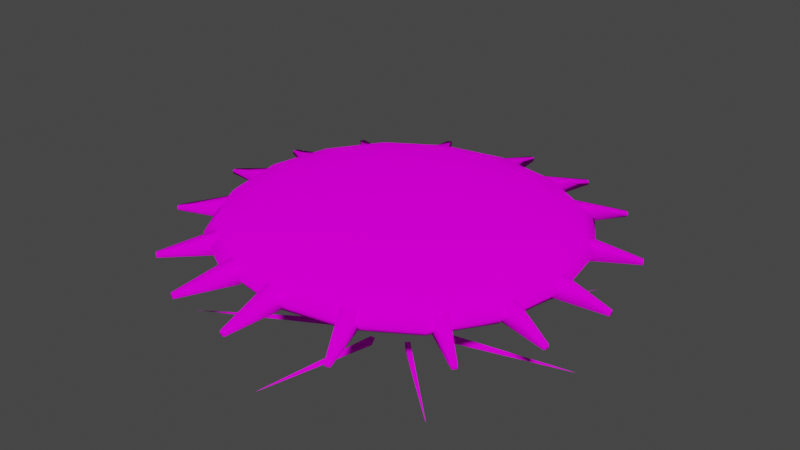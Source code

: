 # Source: ufo.blend  (saved by Blender 3.5.10; exported with 4.5.12 LTS)
import bpy
from mathutils import Matrix  # noqa: F401  (used for matrix-valued properties, if any)

bpy.ops.wm.read_factory_settings(use_empty=True)
scene = bpy.context.scene
scene.name = 'Scene'

# ---- collections
col_collection = bpy.data.collections.new('Collection'); scene.collection.children.link(col_collection)

# ---- images (referenced by path relative to the original .blend; pixels are not part of the script)
import os
ASSET_DIR = os.environ.get("B2B_ASSET_DIR", "")  # directory of the original .blend (textures are referenced by path, not embedded)
HERE = os.path.dirname(os.path.abspath(__file__))  # packed textures are extracted next to this script under _unpacked/

def load_image(name, relpath, width, height, colorspace="sRGB"):
    """Load a texture the original file referenced (path relative to the .blend, or extracted next to this script)."""
    p = next((c for c in (os.path.join(HERE, relpath), os.path.join(ASSET_DIR, relpath)) if relpath and os.path.exists(c)), "")
    if p:
        img = bpy.data.images.load(p, check_existing=True)
        img.name = name
    else:  # same state as the original file: an image datablock whose file is absent (Cycles renders it pink)
        img = bpy.data.images.new(name, width, height)
        img.source = "FILE"
        img.filepath = "//" + (relpath or name)
    img.colorspace_settings.name = colorspace
    return img
img_generic_tiff = load_image('generic.tiff', 'generic.tiff', 1024, 1024, 'sRGB')

# ---- materials (node trees are filled in below, after node groups)
mat_material__1 = bpy.data.materials.new('material #1')
mat_material__1.use_transparent_shadow = False
mat_material__1.diffuse_color = (0.1535, 0.7894, 0.4955, 1.0)

# ---- material node trees
mat_material__1.use_nodes = True; mat_material__1.node_tree.nodes.clear()
_N = mat_material__1.node_tree.nodes; _L = mat_material__1.node_tree.links
n0 = _N.new('ShaderNodeOutputMaterial'); n0.name = 'Material Output'; n0.location = (300, 300)
n1 = _N.new('ShaderNodeBsdfDiffuse'); n1.name = 'Diffuse BSDF'; n1.location = (10, 300)
n1.inputs[1].default_value = 0.5
n2 = _N.new('ShaderNodeTexImage'); n2.name = 'Image Texture'; n2.location = (-280, 280)
n2.image = img_generic_tiff
_L.new(n1.outputs[0], n0.inputs[0])
_L.new(n2.outputs[0], n1.inputs[0])
n0.is_active_output = True

# ---- world
world_world = bpy.data.worlds.new('World'); scene.world = world_world
world_world.use_nodes = True; world_world.node_tree.nodes.clear()
_N = world_world.node_tree.nodes; _L = world_world.node_tree.links
n0 = _N.new('ShaderNodeOutputWorld'); n0.name = 'World Output'; n0.location = (300, 300)
n1 = _N.new('ShaderNodeBackground'); n1.name = 'Background'; n1.location = (10, 300)
n1.inputs[0].default_value = (0.05088, 0.05088, 0.05088, 1.0)
_L.new(n1.outputs[0], n0.inputs[0])
n0.is_active_output = True
world_world.color = (0.05088, 0.05088, 0.05088)
world_world.use_sun_shadow = False
world_world.sun_shadow_jitter_overblur = 0.0

# ---- meshes
me_ufo_ufo_high_001 = bpy.data.meshes.new('ufo ufo high.001')
me_ufo_ufo_high_001.from_pydata([(-929.4, -895.2, 731.8), (-1093.0, -1053.0, 808.7), (-1394.0, -573.5, 799.7), (-1093.0, -530.7, 698.5), (-1174.0, 0.6343, 682.1), (-1495.0, 0.6343, 790.6), (-1603.0, 0.6343, 920.8), (-1495.0, -616.2, 920.8), (-1174.0, -1131.0, 920.8), (-929.4, 896.4, 731.8), (-1093.0, 532.0, 698.5), (-1394.0, 574.8, 799.7), (-1093.0, 1054.0, 808.7), (-1174.0, 1132.0, 920.8), (-1495.0, 617.5, 920.8), (-929.4, 896.4, 1110.0), (-1093.0, 1054.0, 1033.0), (-1394.0, 574.8, 1042.0), (-1093.0, 532.0, 1143.0), (-1174.0, 0.6343, 1160.0), (-1495.0, 0.6343, 1051.0), (-929.4, -895.2, 1110.0), (-1093.0, -530.7, 1143.0), (-1394.0, -573.5, 1042.0), (-1093.0, -1053.0, 1033.0), (927.9, -895.2, 731.8), (1091.0, -1053.0, 808.7), (594.4, -1343.0, 799.7), (550.1, -1053.0, 698.5), (-0.7566, -1131.0, 682.1), (-0.7566, -1441.0, 790.6), (-0.7566, -1545.0, 920.8), (638.8, -1441.0, 920.8), (1172.0, -1131.0, 920.8), (-551.6, -1053.0, 698.5), (-595.9, -1343.0, 799.7), (-640.3, -1441.0, 920.8), (-595.9, -1343.0, 1042.0), (-551.6, -1053.0, 1143.0), (-0.7566, -1131.0, 1160.0), (-0.7566, -1441.0, 1051.0), (927.9, -895.2, 1110.0), (550.1, -1053.0, 1143.0), (594.4, -1343.0, 1042.0), (1091.0, -1053.0, 1033.0), (1091.0, -530.7, 1143.0), (594.4, -573.5, 1204.0), (-0.7566, -616.2, 1225.0), (-0.7566, 0.6343, 1247.0), (638.8, 0.6343, 1225.0), (1172.0, 0.6343, 1160.0), (-595.9, -573.5, 1204.0), (-640.3, 0.6343, 1225.0), (-595.9, 574.8, 1204.0), (-551.6, 1054.0, 1143.0), (-0.7566, 1132.0, 1160.0), (-0.7566, 617.5, 1225.0), (927.9, 896.4, 1110.0), (550.1, 1054.0, 1143.0), (594.4, 574.8, 1204.0), (1091.0, 532.0, 1143.0), (1091.0, 1054.0, 1033.0), (594.4, 1344.0, 1042.0), (-0.7566, 1442.0, 1051.0), (-0.7566, 1546.0, 920.8), (638.8, 1442.0, 920.8), (1172.0, 1132.0, 920.8), (-595.9, 1344.0, 1042.0), (-640.3, 1442.0, 920.8), (-595.9, 1344.0, 799.7), (-551.6, 1054.0, 698.5), (-0.7566, 1132.0, 682.1), (-0.7566, 1442.0, 790.6), (927.9, 896.4, 731.8), (550.1, 1054.0, 698.5), (594.4, 1344.0, 799.7), (1091.0, 1054.0, 808.7), (1091.0, 532.0, 698.5), (594.4, 574.8, 637.3), (-0.7566, 617.5, 616.7), (-0.7566, 0.6343, 594.7), (638.8, 0.6343, 616.7), (1172.0, 0.6343, 682.1), (-595.9, 574.8, 637.3), (-640.3, 0.6343, 616.7), (-595.9, -573.5, 637.3), (-0.7566, -616.2, 616.7), (594.4, -573.5, 637.3), (1091.0, -530.7, 698.5), (1392.0, -573.5, 799.7), (1494.0, -616.2, 920.8), (1601.0, 0.6343, 920.8), (1494.0, 0.6343, 790.6), (1392.0, -573.5, 1042.0), (1494.0, 0.6343, 1051.0), (1392.0, 574.8, 1042.0), (1494.0, 617.5, 920.8), (1392.0, 574.8, 799.7), (641.9, 1871.0, 834.3), (641.9, 1871.0, 870.8), (680.4, 1857.0, 870.8), (680.5, 1857.0, 834.3), (547.3, 1345.0, 834.3), (415.3, 1393.0, 834.3), (547.3, 1345.0, 1010.0), (415.3, 1393.0, 1010.0), (34.13, -2007.0, 834.3), (34.13, -2007.0, 870.8), (-6.982, -2007.0, 870.8), (-6.982, -2007.0, 834.3), (-56.81, -1481.0, 834.3), (83.65, -1481.0, 834.3), (-56.81, -1481.0, 1010.0), (83.65, -1481.0, 1010.0), (-1997.0, -52.52, 834.3), (-1997.0, -52.52, 870.8), (-1996.0, -11.41, 870.8), (-1997.0, -11.41, 834.3), (-1470.0, 38.42, 834.3), (-1470.0, -102.0, 834.3), (-1470.0, 38.42, 1010.0), (-1470.0, -102.0, 1010.0), (-41.96, 1978.0, 834.3), (-41.96, 1978.0, 870.8), (-0.8548, 1978.0, 870.8), (-0.8548, 1978.0, 834.3), (48.98, 1452.0, 834.3), (-91.49, 1452.0, 834.3), (48.98, 1452.0, 1010.0), (-91.49, 1452.0, 1010.0), (1248.0, 1537.0, 834.3), (1248.0, 1536.0, 870.8), (1279.0, 1510.0, 870.8), (1279.0, 1510.0, 834.3), (979.1, 1075.0, 834.3), (871.5, 1165.0, 834.3), (979.1, 1075.0, 1010.0), (871.5, 1165.0, 1010.0), (1547.0, -1266.0, 834.3), (1547.0, -1266.0, 870.8), (1520.0, -1298.0, 870.8), (1521.0, -1298.0, 834.3), (1085.0, -997.5, 834.3), (1176.0, -889.9, 834.3), (1085.0, -997.5, 1010.0), (1176.0, -889.9, 1010.0), (-1256.0, -1566.0, 834.3), (-1256.0, -1565.0, 870.8), (-1287.0, -1539.0, 870.8), (-1287.0, -1539.0, 834.3), (-987.0, -1104.0, 834.3), (-879.4, -1194.0, 834.3), (-987.0, -1104.0, 1010.0), (-879.4, -1194.0, 1010.0), (-1555.0, 1237.0, 834.3), (-1555.0, 1237.0, 870.8), (-1528.0, 1269.0, 870.8), (-1528.0, 1269.0, 834.3), (-1093.0, 968.6, 834.3), (-1183.0, 861.0, 834.3), (-1093.0, 968.6, 1010.0), (-1183.0, 861.0, 1010.0), (1989.0, 23.57, 834.3), (1989.0, 23.57, 870.8), (1989.0, -17.54, 870.8), (1989.0, -17.54, 834.3), (1462.0, -67.37, 834.3), (1462.0, 73.09, 834.3), (1462.0, -67.37, 1010.0), (1462.0, 73.09, 1010.0), (1882.0, -660.3, 834.3), (1882.0, -660.3, 870.8), (1867.0, -698.8, 870.8), (1868.0, -698.9, 834.3), (1356.0, -565.7, 834.3), (1404.0, -433.7, 834.3), (1356.0, -565.7, 1010.0), (1404.0, -433.7, 1010.0), (-649.8, -1900.0, 834.3), (-649.7, -1900.0, 870.8), (-688.3, -1886.0, 870.8), (-688.3, -1886.0, 834.3), (-555.1, -1374.0, 834.3), (-423.1, -1422.0, 834.3), (-555.1, -1374.0, 1010.0), (-423.1, -1422.0, 1010.0), (-1890.0, 631.4, 834.3), (-1889.0, 631.3, 870.8), (-1875.0, 669.9, 870.8), (-1875.0, 669.9, 834.3), (-1364.0, 536.7, 834.3), (-1412.0, 404.8, 834.3), (-1364.0, 536.7, 1010.0), (-1412.0, 404.8, 1010.0), (1786.0, 862.2, 834.3), (1786.0, 862.1, 870.8), (1803.0, 824.8, 870.8), (1803.0, 824.9, 834.3), (1347.0, 557.3, 834.3), (1288.0, 684.6, 834.3), (1347.0, 557.3, 1010.0), (1288.0, 684.6, 1010.0), (872.8, -1805.0, 834.3), (872.7, -1804.0, 870.8), (835.4, -1822.0, 870.8), (835.4, -1822.0, 834.3), (567.8, -1366.0, 834.3), (695.1, -1306.0, 834.3), (567.8, -1366.0, 1010.0), (695.1, -1306.0, 1010.0), (-1794.0, -891.2, 834.3), (-1794.0, -891.1, 870.8), (-1811.0, -853.8, 870.8), (-1811.0, -853.8, 834.3), (-1355.0, -586.2, 834.3), (-1296.0, -713.5, 834.3), (-1355.0, -586.2, 1010.0), (-1296.0, -713.5, 1010.0), (-880.6, 1776.0, 834.3), (-880.5, 1775.0, 870.8), (-843.2, 1793.0, 870.8), (-843.3, 1793.0, 834.3), (-575.7, 1337.0, 834.3), (-703.0, 1277.0, 834.3), (-575.7, 1337.0, 1010.0), (-703.0, 1277.0, 1010.0)], [], [(0, 1, 2), (0, 2, 3), (4, 3, 2), (4, 2, 5), (6, 5, 2), (6, 2, 7), (8, 7, 2), (8, 2, 1), (9, 10, 11), (9, 11, 12), (13, 12, 11), (13, 11, 14), (6, 14, 11), (6, 11, 5), (4, 5, 11), (4, 11, 10), (15, 16, 17), (15, 17, 18), (19, 18, 17), (19, 17, 20), (6, 20, 17), (6, 17, 14), (13, 14, 17), (13, 17, 16), (21, 22, 23), (21, 23, 24), (8, 24, 23), (8, 23, 7), (6, 7, 23), (6, 23, 20), (19, 20, 23), (19, 23, 22), (25, 26, 27), (25, 27, 28), (29, 28, 27), (29, 27, 30), (31, 30, 27), (31, 27, 32), (33, 32, 27), (33, 27, 26), (0, 34, 35), (0, 35, 1), (8, 1, 35), (8, 35, 36), (31, 36, 35), (31, 35, 30), (29, 30, 35), (29, 35, 34), (21, 24, 37), (21, 37, 38), (39, 38, 37), (39, 37, 40), (31, 40, 37), (31, 37, 36), (8, 36, 37), (8, 37, 24), (41, 42, 43), (41, 43, 44), (33, 44, 43), (33, 43, 32), (31, 32, 43), (31, 43, 40), (39, 40, 43), (39, 43, 42), (41, 45, 46), (41, 46, 42), (39, 42, 46), (39, 46, 47), (48, 47, 46), (48, 46, 49), (50, 49, 46), (50, 46, 45), (21, 38, 51), (21, 51, 22), (19, 22, 51), (19, 51, 52), (48, 52, 51), (48, 51, 47), (39, 47, 51), (39, 51, 38), (15, 18, 53), (15, 53, 54), (55, 54, 53), (55, 53, 56), (48, 56, 53), (48, 53, 52), (19, 52, 53), (19, 53, 18), (57, 58, 59), (57, 59, 60), (50, 60, 59), (50, 59, 49), (48, 49, 59), (48, 59, 56), (55, 56, 59), (55, 59, 58), (57, 61, 62), (57, 62, 58), (55, 58, 62), (55, 62, 63), (64, 63, 62), (64, 62, 65), (66, 65, 62), (66, 62, 61), (15, 54, 67), (15, 67, 16), (13, 16, 67), (13, 67, 68), (64, 68, 67), (64, 67, 63), (55, 63, 67), (55, 67, 54), (9, 12, 69), (9, 69, 70), (71, 70, 69), (71, 69, 72), (64, 72, 69), (64, 69, 68), (13, 68, 69), (13, 69, 12), (73, 74, 75), (73, 75, 76), (66, 76, 75), (66, 75, 65), (64, 65, 75), (64, 75, 72), (71, 72, 75), (71, 75, 74), (73, 77, 78), (73, 78, 74), (71, 74, 78), (71, 78, 79), (80, 79, 78), (80, 78, 81), (82, 81, 78), (82, 78, 77), (9, 70, 83), (9, 83, 10), (4, 10, 83), (4, 83, 84), (80, 84, 83), (80, 83, 79), (71, 79, 83), (71, 83, 70), (0, 3, 85), (0, 85, 34), (29, 34, 85), (29, 85, 86), (80, 86, 85), (80, 85, 84), (4, 84, 85), (4, 85, 3), (25, 28, 87), (25, 87, 88), (82, 88, 87), (82, 87, 81), (80, 81, 87), (80, 87, 86), (29, 86, 87), (29, 87, 28), (25, 88, 89), (25, 89, 26), (33, 26, 89), (33, 89, 90), (91, 90, 89), (91, 89, 92), (82, 92, 89), (82, 89, 88), (41, 44, 93), (41, 93, 45), (50, 45, 93), (50, 93, 94), (91, 94, 93), (91, 93, 90), (33, 90, 93), (33, 93, 44), (57, 60, 95), (57, 95, 61), (66, 61, 95), (66, 95, 96), (91, 96, 95), (91, 95, 94), (50, 94, 95), (50, 95, 60), (73, 76, 97), (73, 97, 77), (82, 77, 97), (82, 97, 92), (91, 92, 97), (91, 97, 96), (66, 96, 97), (66, 97, 76), (98, 99, 100), (100, 101, 98), (98, 101, 102), (102, 103, 98), (101, 100, 104), (104, 102, 101), (100, 99, 105), (105, 104, 100), (99, 98, 103), (103, 105, 99), (106, 107, 108), (108, 109, 106), (106, 109, 110), (110, 111, 106), (109, 108, 112), (112, 110, 109), (108, 107, 113), (113, 112, 108), (107, 106, 111), (111, 113, 107), (114, 115, 116), (116, 117, 114), (114, 117, 118), (118, 119, 114), (117, 116, 120), (120, 118, 117), (116, 115, 121), (121, 120, 116), (115, 114, 119), (119, 121, 115), (122, 123, 124), (124, 125, 122), (122, 125, 126), (126, 127, 122), (125, 124, 128), (128, 126, 125), (124, 123, 129), (129, 128, 124), (123, 122, 127), (127, 129, 123), (130, 131, 132), (132, 133, 130), (130, 133, 134), (134, 135, 130), (133, 132, 136), (136, 134, 133), (132, 131, 137), (137, 136, 132), (131, 130, 135), (135, 137, 131), (138, 139, 140), (140, 141, 138), (138, 141, 142), (142, 143, 138), (141, 140, 144), (144, 142, 141), (140, 139, 145), (145, 144, 140), (139, 138, 143), (143, 145, 139), (146, 147, 148), (148, 149, 146), (146, 149, 150), (150, 151, 146), (149, 148, 152), (152, 150, 149), (148, 147, 153), (153, 152, 148), (147, 146, 151), (151, 153, 147), (154, 155, 156), (156, 157, 154), (154, 157, 158), (158, 159, 154), (157, 156, 160), (160, 158, 157), (156, 155, 161), (161, 160, 156), (155, 154, 159), (159, 161, 155), (162, 163, 164), (164, 165, 162), (162, 165, 166), (166, 167, 162), (165, 164, 168), (168, 166, 165), (164, 163, 169), (169, 168, 164), (163, 162, 167), (167, 169, 163), (170, 171, 172), (172, 173, 170), (170, 173, 174), (174, 175, 170), (173, 172, 176), (176, 174, 173), (172, 171, 177), (177, 176, 172), (171, 170, 175), (175, 177, 171), (178, 179, 180), (180, 181, 178), (178, 181, 182), (182, 183, 178), (181, 180, 184), (184, 182, 181), (180, 179, 185), (185, 184, 180), (179, 178, 183), (183, 185, 179), (186, 187, 188), (188, 189, 186), (186, 189, 190), (190, 191, 186), (189, 188, 192), (192, 190, 189), (188, 187, 193), (193, 192, 188), (187, 186, 191), (191, 193, 187), (194, 195, 196), (196, 197, 194), (194, 197, 198), (198, 199, 194), (197, 196, 200), (200, 198, 197), (196, 195, 201), (201, 200, 196), (195, 194, 199), (199, 201, 195), (202, 203, 204), (204, 205, 202), (202, 205, 206), (206, 207, 202), (205, 204, 208), (208, 206, 205), (204, 203, 209), (209, 208, 204), (203, 202, 207), (207, 209, 203), (210, 211, 212), (212, 213, 210), (210, 213, 214), (214, 215, 210), (213, 212, 216), (216, 214, 213), (212, 211, 217), (217, 216, 212), (211, 210, 215), (215, 217, 211), (218, 219, 220), (220, 221, 218), (218, 221, 222), (222, 223, 218), (221, 220, 224), (224, 222, 221), (220, 219, 225), (225, 224, 220), (219, 218, 223), (223, 225, 219)])
me_ufo_ufo_high_001.polygons.foreach_set('use_smooth', [True] * 352)
_uv = me_ufo_ufo_high_001.uv_layers.new(name='UVMap_0')
_uv.uv.foreach_set('vector', [0.1481, 0.1041, 0.1336, 0.08962, 0.107, 0.1337, 0.1481, 0.1041, 0.107, 0.1337, 0.1336, 0.1376, 0.1265, 0.1864, 0.1336, 0.1376, 0.107, 0.1337, 0.1265, 0.1864, 0.107, 0.1337, 0.09803, 0.1864, 0.0885, 0.1864, 0.09803, 0.1864, 0.107, 0.1337, 0.0885, 0.1864, 0.107, 0.1337, 0.09803, 0.1297, 0.1265, 0.08247, 0.09803, 0.1297, 0.107, 0.1337, 0.1265, 0.08247, 0.107, 0.1337, 0.1336, 0.08962, 0.1481, 0.2686, 0.1336, 0.2352, 0.107, 0.2391, 0.1481, 0.2686, 0.107, 0.2391, 0.1336, 0.2831, 0.1265, 0.2903, 0.1336, 0.2831, 0.107, 0.2391, 0.1265, 0.2903, 0.107, 0.2391, 0.09803, 0.243, 0.0885, 0.1864, 0.09803, 0.243, 0.107, 0.2391, 0.0885, 0.1864, 0.107, 0.2391, 0.09803, 0.1864, 0.1265, 0.1864, 0.09803, 0.1864, 0.107, 0.2391, 0.1265, 0.1864, 0.107, 0.2391, 0.1336, 0.2352, 0.1481, 0.2686, 0.1336, 0.2831, 0.107, 0.2391, 0.1481, 0.2686, 0.107, 0.2391, 0.1336, 0.2352, 0.1265, 0.1864, 0.1336, 0.2352, 0.107, 0.2391, 0.1265, 0.1864, 0.107, 0.2391, 0.09803, 0.1864, 0.0885, 0.1864, 0.09803, 0.1864, 0.107, 0.2391, 0.0885, 0.1864, 0.107, 0.2391, 0.09803, 0.243, 0.1265, 0.2903, 0.09803, 0.243, 0.107, 0.2391, 0.1265, 0.2903, 0.107, 0.2391, 0.1336, 0.2831, 0.1481, 0.1041, 0.1336, 0.1376, 0.107, 0.1337, 0.1481, 0.1041, 0.107, 0.1337, 0.1336, 0.08962, 0.1265, 0.08247, 0.1336, 0.08962, 0.107, 0.1337, 0.1265, 0.08247, 0.107, 0.1337, 0.09803, 0.1297, 0.0885, 0.1864, 0.09803, 0.1297, 0.107, 0.1337, 0.0885, 0.1864, 0.107, 0.1337, 0.09803, 0.1864, 0.1265, 0.1864, 0.09803, 0.1864, 0.107, 0.1337, 0.1265, 0.1864, 0.107, 0.1337, 0.1336, 0.1376, 0.3127, 0.1041, 0.3272, 0.08962, 0.2831, 0.06298, 0.3127, 0.1041, 0.2831, 0.06298, 0.2792, 0.08962, 0.2304, 0.08247, 0.2792, 0.08962, 0.2831, 0.06298, 0.2304, 0.08247, 0.2831, 0.06298, 0.2304, 0.05401, 0.2304, 0.04447, 0.2304, 0.05401, 0.2831, 0.06298, 0.2304, 0.04447, 0.2831, 0.06298, 0.2871, 0.05401, 0.3343, 0.08247, 0.2871, 0.05401, 0.2831, 0.06298, 0.3343, 0.08247, 0.2831, 0.06298, 0.3272, 0.08962, 0.1481, 0.1041, 0.1816, 0.08962, 0.1777, 0.06298, 0.1481, 0.1041, 0.1777, 0.06298, 0.1336, 0.08962, 0.1265, 0.08247, 0.1336, 0.08962, 0.1777, 0.06298, 0.1265, 0.08247, 0.1777, 0.06298, 0.1738, 0.05401, 0.2304, 0.04447, 0.1738, 0.05401, 0.1777, 0.06298, 0.2304, 0.04447, 0.1777, 0.06298, 0.2304, 0.05401, 0.2304, 0.08247, 0.2304, 0.05401, 0.1777, 0.06298, 0.2304, 0.08247, 0.1777, 0.06298, 0.1816, 0.08962, 0.1481, 0.1041, 0.1336, 0.08962, 0.1777, 0.06298, 0.1481, 0.1041, 0.1777, 0.06298, 0.1816, 0.08962, 0.2304, 0.08247, 0.1816, 0.08962, 0.1777, 0.06298, 0.2304, 0.08247, 0.1777, 0.06298, 0.2304, 0.05401, 0.2304, 0.04447, 0.2304, 0.05401, 0.1777, 0.06298, 0.2304, 0.04447, 0.1777, 0.06298, 0.1738, 0.05401, 0.1265, 0.08247, 0.1738, 0.05401, 0.1777, 0.06298, 0.1265, 0.08247, 0.1777, 0.06298, 0.1336, 0.08962, 0.3127, 0.1041, 0.2792, 0.08962, 0.2831, 0.06298, 0.3127, 0.1041, 0.2831, 0.06298, 0.3272, 0.08962, 0.3343, 0.08247, 0.3272, 0.08962, 0.2831, 0.06298, 0.3343, 0.08247, 0.2831, 0.06298, 0.2871, 0.05401, 0.2304, 0.04447, 0.2871, 0.05401, 0.2831, 0.06298, 0.2304, 0.04447, 0.2831, 0.06298, 0.2304, 0.05401, 0.2304, 0.08247, 0.2304, 0.05401, 0.2831, 0.06298, 0.2304, 0.08247, 0.2831, 0.06298, 0.2792, 0.08962, 0.3127, 0.1041, 0.3272, 0.1376, 0.2831, 0.1337, 0.3127, 0.1041, 0.2831, 0.1337, 0.2792, 0.08962, 0.2304, 0.08247, 0.2792, 0.08962, 0.2831, 0.1337, 0.2304, 0.08247, 0.2831, 0.1337, 0.2304, 0.1297, 0.2304, 0.1864, 0.2304, 0.1297, 0.2831, 0.1337, 0.2304, 0.1864, 0.2831, 0.1337, 0.2871, 0.1864, 0.3343, 0.1864, 0.2871, 0.1864, 0.2831, 0.1337, 0.3343, 0.1864, 0.2831, 0.1337, 0.3272, 0.1376, 0.1481, 0.1041, 0.1816, 0.08962, 0.1777, 0.1337, 0.1481, 0.1041, 0.1777, 0.1337, 0.1336, 0.1376, 0.1265, 0.1864, 0.1336, 0.1376, 0.1777, 0.1337, 0.1265, 0.1864, 0.1777, 0.1337, 0.1738, 0.1864, 0.2304, 0.1864, 0.1738, 0.1864, 0.1777, 0.1337, 0.2304, 0.1864, 0.1777, 0.1337, 0.2304, 0.1297, 0.2304, 0.08247, 0.2304, 0.1297, 0.1777, 0.1337, 0.2304, 0.08247, 0.1777, 0.1337, 0.1816, 0.08962, 0.1481, 0.2686, 0.1336, 0.2352, 0.1777, 0.2391, 0.1481, 0.2686, 0.1777, 0.2391, 0.1816, 0.2831, 0.2304, 0.2903, 0.1816, 0.2831, 0.1777, 0.2391, 0.2304, 0.2903, 0.1777, 0.2391, 0.2304, 0.243, 0.2304, 0.1864, 0.2304, 0.243, 0.1777, 0.2391, 0.2304, 0.1864, 0.1777, 0.2391, 0.1738, 0.1864, 0.1265, 0.1864, 0.1738, 0.1864, 0.1777, 0.2391, 0.1265, 0.1864, 0.1777, 0.2391, 0.1336, 0.2352, 0.3127, 0.2686, 0.2792, 0.2831, 0.2831, 0.2391, 0.3127, 0.2686, 0.2831, 0.2391, 0.3272, 0.2352, 0.3343, 0.1864, 0.3272, 0.2352, 0.2831, 0.2391, 0.3343, 0.1864, 0.2831, 0.2391, 0.2871, 0.1864, 0.2304, 0.1864, 0.2871, 0.1864, 0.2831, 0.2391, 0.2304, 0.1864, 0.2831, 0.2391, 0.2304, 0.243, 0.2304, 0.2903, 0.2304, 0.243, 0.2831, 0.2391, 0.2304, 0.2903, 0.2831, 0.2391, 0.2792, 0.2831, 0.3127, 0.2686, 0.3272, 0.2831, 0.2831, 0.3098, 0.3127, 0.2686, 0.2831, 0.3098, 0.2792, 0.2831, 0.2304, 0.2903, 0.2792, 0.2831, 0.2831, 0.3098, 0.2304, 0.2903, 0.2831, 0.3098, 0.2304, 0.3187, 0.2304, 0.3283, 0.2304, 0.3187, 0.2831, 0.3098, 0.2304, 0.3283, 0.2831, 0.3098, 0.2871, 0.3187, 0.3343, 0.2903, 0.2871, 0.3187, 0.2831, 0.3098, 0.3343, 0.2903, 0.2831, 0.3098, 0.3272, 0.2831, 0.1481, 0.2686, 0.1816, 0.2831, 0.1777, 0.3098, 0.1481, 0.2686, 0.1777, 0.3098, 0.1336, 0.2831, 0.1265, 0.2903, 0.1336, 0.2831, 0.1777, 0.3098, 0.1265, 0.2903, 0.1777, 0.3098, 0.1738, 0.3187, 0.2304, 0.3283, 0.1738, 0.3187, 0.1777, 0.3098, 0.2304, 0.3283, 0.1777, 0.3098, 0.2304, 0.3187, 0.2304, 0.2903, 0.2304, 0.3187, 0.1777, 0.3098, 0.2304, 0.2903, 0.1777, 0.3098, 0.1816, 0.2831, 0.1481, 0.2686, 0.1336, 0.2831, 0.1777, 0.3098, 0.1481, 0.2686, 0.1777, 0.3098, 0.1816, 0.2831, 0.2304, 0.2903, 0.1816, 0.2831, 0.1777, 0.3098, 0.2304, 0.2903, 0.1777, 0.3098, 0.2304, 0.3187, 0.2304, 0.3283, 0.2304, 0.3187, 0.1777, 0.3098, 0.2304, 0.3283, 0.1777, 0.3098, 0.1738, 0.3187, 0.1265, 0.2903, 0.1738, 0.3187, 0.1777, 0.3098, 0.1265, 0.2903, 0.1777, 0.3098, 0.1336, 0.2831, 0.3127, 0.2686, 0.2792, 0.2831, 0.2831, 0.3098, 0.3127, 0.2686, 0.2831, 0.3098, 0.3272, 0.2831, 0.3343, 0.2903, 0.3272, 0.2831, 0.2831, 0.3098, 0.3343, 0.2903, 0.2831, 0.3098, 0.2871, 0.3187, 0.2304, 0.3283, 0.2871, 0.3187, 0.2831, 0.3098, 0.2304, 0.3283, 0.2831, 0.3098, 0.2304, 0.3187, 0.2304, 0.2903, 0.2304, 0.3187, 0.2831, 0.3098, 0.2304, 0.2903, 0.2831, 0.3098, 0.2792, 0.2831, 0.3127, 0.2686, 0.3272, 0.2352, 0.2831, 0.2391, 0.3127, 0.2686, 0.2831, 0.2391, 0.2792, 0.2831, 0.2304, 0.2903, 0.2792, 0.2831, 0.2831, 0.2391, 0.2304, 0.2903, 0.2831, 0.2391, 0.2304, 0.243, 0.2304, 0.1864, 0.2304, 0.243, 0.2831, 0.2391, 0.2304, 0.1864, 0.2831, 0.2391, 0.2871, 0.1864, 0.3343, 0.1864, 0.2871, 0.1864, 0.2831, 0.2391, 0.3343, 0.1864, 0.2831, 0.2391, 0.3272, 0.2352, 0.1481, 0.2686, 0.1816, 0.2831, 0.1777, 0.2391, 0.1481, 0.2686, 0.1777, 0.2391, 0.1336, 0.2352, 0.1265, 0.1864, 0.1336, 0.2352, 0.1777, 0.2391, 0.1265, 0.1864, 0.1777, 0.2391, 0.1738, 0.1864, 0.2304, 0.1864, 0.1738, 0.1864, 0.1777, 0.2391, 0.2304, 0.1864, 0.1777, 0.2391, 0.2304, 0.243, 0.2304, 0.2903, 0.2304, 0.243, 0.1777, 0.2391, 0.2304, 0.2903, 0.1777, 0.2391, 0.1816, 0.2831, 0.1481, 0.1041, 0.1336, 0.1376, 0.1777, 0.1337, 0.1481, 0.1041, 0.1777, 0.1337, 0.1816, 0.08962, 0.2304, 0.08247, 0.1816, 0.08962, 0.1777, 0.1337, 0.2304, 0.08247, 0.1777, 0.1337, 0.2304, 0.1297, 0.2304, 0.1864, 0.2304, 0.1297, 0.1777, 0.1337, 0.2304, 0.1864, 0.1777, 0.1337, 0.1738, 0.1864, 0.1265, 0.1864, 0.1738, 0.1864, 0.1777, 0.1337, 0.1265, 0.1864, 0.1777, 0.1337, 0.1336, 0.1376, 0.3127, 0.1041, 0.2792, 0.08962, 0.2831, 0.1337, 0.3127, 0.1041, 0.2831, 0.1337, 0.3272, 0.1376, 0.3343, 0.1864, 0.3272, 0.1376, 0.2831, 0.1337, 0.3343, 0.1864, 0.2831, 0.1337, 0.2871, 0.1864, 0.2304, 0.1864, 0.2871, 0.1864, 0.2831, 0.1337, 0.2304, 0.1864, 0.2831, 0.1337, 0.2304, 0.1297, 0.2304, 0.08247, 0.2304, 0.1297, 0.2831, 0.1337, 0.2304, 0.08247, 0.2831, 0.1337, 0.2792, 0.08962, 0.3127, 0.1041, 0.3272, 0.1376, 0.3538, 0.1337, 0.3127, 0.1041, 0.3538, 0.1337, 0.3272, 0.08962, 0.3343, 0.08247, 0.3272, 0.08962, 0.3538, 0.1337, 0.3343, 0.08247, 0.3538, 0.1337, 0.3628, 0.1297, 0.3723, 0.1864, 0.3628, 0.1297, 0.3538, 0.1337, 0.3723, 0.1864, 0.3538, 0.1337, 0.3628, 0.1864, 0.3343, 0.1864, 0.3628, 0.1864, 0.3538, 0.1337, 0.3343, 0.1864, 0.3538, 0.1337, 0.3272, 0.1376, 0.3127, 0.1041, 0.3272, 0.08962, 0.3538, 0.1337, 0.3127, 0.1041, 0.3538, 0.1337, 0.3272, 0.1376, 0.3343, 0.1864, 0.3272, 0.1376, 0.3538, 0.1337, 0.3343, 0.1864, 0.3538, 0.1337, 0.3628, 0.1864, 0.3723, 0.1864, 0.3628, 0.1864, 0.3538, 0.1337, 0.3723, 0.1864, 0.3538, 0.1337, 0.3628, 0.1297, 0.3343, 0.08247, 0.3628, 0.1297, 0.3538, 0.1337, 0.3343, 0.08247, 0.3538, 0.1337, 0.3272, 0.08962, 0.3127, 0.2686, 0.3272, 0.2352, 0.3538, 0.2391, 0.3127, 0.2686, 0.3538, 0.2391, 0.3272, 0.2831, 0.3343, 0.2903, 0.3272, 0.2831, 0.3538, 0.2391, 0.3343, 0.2903, 0.3538, 0.2391, 0.3628, 0.243, 0.3723, 0.1864, 0.3628, 0.243, 0.3538, 0.2391, 0.3723, 0.1864, 0.3538, 0.2391, 0.3628, 0.1864, 0.3343, 0.1864, 0.3628, 0.1864, 0.3538, 0.2391, 0.3343, 0.1864, 0.3538, 0.2391, 0.3272, 0.2352, 0.3127, 0.2686, 0.3272, 0.2831, 0.3538, 0.2391, 0.3127, 0.2686, 0.3538, 0.2391, 0.3272, 0.2352, 0.3343, 0.1864, 0.3272, 0.2352, 0.3538, 0.2391, 0.3343, 0.1864, 0.3538, 0.2391, 0.3628, 0.1864, 0.3723, 0.1864, 0.3628, 0.1864, 0.3538, 0.2391, 0.3723, 0.1864, 0.3538, 0.2391, 0.3628, 0.243, 0.3343, 0.2903, 0.3628, 0.243, 0.3538, 0.2391, 0.3343, 0.2903, 0.3538, 0.2391, 0.3272, 0.2831, 0.04534, 0.01431, 0.04534, 0.01444, 0.05983, 0.01456, 0.05983, 0.01456, 0.05983, 0.01443, 0.04534, 0.01431, 0.04534, 0.01431, 0.05983, 0.01443, 0.0774, 0.3559, 0.0774, 0.3559, 0.02789, 0.3559, 0.04534, 0.01431, 0.05983, 0.01443, 0.05983, 0.01456, 0.0774, 0.3559, 0.0774, 0.3559, 0.0774, 0.3559, 0.05983, 0.01443, 0.05983, 0.01456, 0.04534, 0.01444, 0.02789, 0.3559, 0.02789, 0.3559, 0.0774, 0.3559, 0.05983, 0.01456, 0.04534, 0.01444, 0.04534, 0.01431, 0.02789, 0.3559, 0.02789, 0.3559, 0.02789, 0.3559, 0.04534, 0.01444, 0.04534, 0.01431, 0.04534, 0.01444, 0.05983, 0.01456, 0.05983, 0.01456, 0.05983, 0.01443, 0.04534, 0.01431, 0.04534, 0.01431, 0.05983, 0.01443, 0.0774, 0.3559, 0.0774, 0.3559, 0.02789, 0.3559, 0.04534, 0.01431, 0.05983, 0.01443, 0.05983, 0.01456, 0.0774, 0.3559, 0.0774, 0.3559, 0.0774, 0.3559, 0.05983, 0.01443, 0.05983, 0.01456, 0.04534, 0.01444, 0.02789, 0.3559, 0.02789, 0.3559, 0.0774, 0.3559, 0.05983, 0.01456, 0.04534, 0.01444, 0.04534, 0.01431, 0.02789, 0.3559, 0.02789, 0.3559, 0.02789, 0.3559, 0.04534, 0.01444, 0.04534, 0.01431, 0.04534, 0.01444, 0.05983, 0.01456, 0.05983, 0.01456, 0.05983, 0.01443, 0.04534, 0.01431, 0.04534, 0.01431, 0.05983, 0.01443, 0.0774, 0.3559, 0.0774, 0.3559, 0.02789, 0.3559, 0.04534, 0.01431, 0.05983, 0.01443, 0.05983, 0.01456, 0.0774, 0.3559, 0.0774, 0.3559, 0.0774, 0.3559, 0.05983, 0.01443, 0.05983, 0.01456, 0.04534, 0.01444, 0.02789, 0.3559, 0.02789, 0.3559, 0.0774, 0.3559, 0.05983, 0.01456, 0.04534, 0.01444, 0.04534, 0.01431, 0.02789, 0.3559, 0.02789, 0.3559, 0.02789, 0.3559, 0.04534, 0.01444, 0.04534, 0.01431, 0.04534, 0.01444, 0.05983, 0.01456, 0.05983, 0.01456, 0.05983, 0.01443, 0.04534, 0.01431, 0.04534, 0.01431, 0.05983, 0.01443, 0.0774, 0.3559, 0.0774, 0.3559, 0.02789, 0.3559, 0.04534, 0.01431, 0.05983, 0.01443, 0.05983, 0.01456, 0.0774, 0.3559, 0.0774, 0.3559, 0.0774, 0.3559, 0.05983, 0.01443, 0.05983, 0.01456, 0.04534, 0.01444, 0.02789, 0.3559, 0.02789, 0.3559, 0.0774, 0.3559, 0.05983, 0.01456, 0.04534, 0.01444, 0.04534, 0.01431, 0.02789, 0.3559, 0.02789, 0.3559, 0.02789, 0.3559, 0.04534, 0.01444, 0.04534, 0.01431, 0.04534, 0.01444, 0.05983, 0.01456, 0.05983, 0.01456, 0.05983, 0.01443, 0.04534, 0.01431, 0.04534, 0.01431, 0.05983, 0.01443, 0.0774, 0.3559, 0.0774, 0.3559, 0.02789, 0.3559, 0.04534, 0.01431, 0.05983, 0.01443, 0.05983, 0.01456, 0.0774, 0.3559, 0.0774, 0.3559, 0.0774, 0.3559, 0.05983, 0.01443, 0.05983, 0.01456, 0.04534, 0.01444, 0.02789, 0.3559, 0.02789, 0.3559, 0.0774, 0.3559, 0.05983, 0.01456, 0.04534, 0.01444, 0.04534, 0.01431, 0.02789, 0.3559, 0.02789, 0.3559, 0.02789, 0.3559, 0.04534, 0.01444, 0.04534, 0.01431, 0.04534, 0.01444, 0.05983, 0.01456, 0.05983, 0.01456, 0.05983, 0.01443, 0.04534, 0.01431, 0.04534, 0.01431, 0.05983, 0.01443, 0.0774, 0.3559, 0.0774, 0.3559, 0.02789, 0.3559, 0.04534, 0.01431, 0.05983, 0.01443, 0.05983, 0.01456, 0.0774, 0.3559, 0.0774, 0.3559, 0.0774, 0.3559, 0.05983, 0.01443, 0.05983, 0.01456, 0.04534, 0.01444, 0.02789, 0.3559, 0.02789, 0.3559, 0.0774, 0.3559, 0.05983, 0.01456, 0.04534, 0.01444, 0.04534, 0.01431, 0.02789, 0.3559, 0.02789, 0.3559, 0.02789, 0.3559, 0.04534, 0.01444, 0.04534, 0.01431, 0.04534, 0.01444, 0.05983, 0.01456, 0.05983, 0.01456, 0.05983, 0.01443, 0.04534, 0.01431, 0.04534, 0.01431, 0.05983, 0.01443, 0.0774, 0.3559, 0.0774, 0.3559, 0.02789, 0.3559, 0.04534, 0.01431, 0.05983, 0.01443, 0.05983, 0.01456, 0.0774, 0.3559, 0.0774, 0.3559, 0.0774, 0.3559, 0.05983, 0.01443, 0.05983, 0.01456, 0.04534, 0.01444, 0.02789, 0.3559, 0.02789, 0.3559, 0.0774, 0.3559, 0.05983, 0.01456, 0.04534, 0.01444, 0.04534, 0.01431, 0.02789, 0.3559, 0.02789, 0.3559, 0.02789, 0.3559, 0.04534, 0.01444, 0.04534, 0.01431, 0.04534, 0.01444, 0.05983, 0.01456, 0.05983, 0.01456, 0.05983, 0.01443, 0.04534, 0.01431, 0.04534, 0.01431, 0.05983, 0.01443, 0.0774, 0.3559, 0.0774, 0.3559, 0.02789, 0.3559, 0.04534, 0.01431, 0.05983, 0.01443, 0.05983, 0.01456, 0.0774, 0.3559, 0.0774, 0.3559, 0.0774, 0.3559, 0.05983, 0.01443, 0.05983, 0.01456, 0.04534, 0.01444, 0.02789, 0.3559, 0.02789, 0.3559, 0.0774, 0.3559, 0.05983, 0.01456, 0.04534, 0.01444, 0.04534, 0.01431, 0.02789, 0.3559, 0.02789, 0.3559, 0.02789, 0.3559, 0.04534, 0.01444, 0.04534, 0.01431, 0.04534, 0.01444, 0.05983, 0.01456, 0.05983, 0.01456, 0.05983, 0.01443, 0.04534, 0.01431, 0.04534, 0.01431, 0.05983, 0.01443, 0.0774, 0.3559, 0.0774, 0.3559, 0.02789, 0.3559, 0.04534, 0.01431, 0.05983, 0.01443, 0.05983, 0.01456, 0.0774, 0.3559, 0.0774, 0.3559, 0.0774, 0.3559, 0.05983, 0.01443, 0.05983, 0.01456, 0.04534, 0.01444, 0.02789, 0.3559, 0.02789, 0.3559, 0.0774, 0.3559, 0.05983, 0.01456, 0.04534, 0.01444, 0.04534, 0.01431, 0.02789, 0.3559, 0.02789, 0.3559, 0.02789, 0.3559, 0.04534, 0.01444, 0.04534, 0.01431, 0.04534, 0.01444, 0.05983, 0.01456, 0.05983, 0.01456, 0.05983, 0.01443, 0.04534, 0.01431, 0.04534, 0.01431, 0.05983, 0.01443, 0.0774, 0.3559, 0.0774, 0.3559, 0.02789, 0.3559, 0.04534, 0.01431, 0.05983, 0.01443, 0.05983, 0.01456, 0.0774, 0.3559, 0.0774, 0.3559, 0.0774, 0.3559, 0.05983, 0.01443, 0.05983, 0.01456, 0.04534, 0.01444, 0.02789, 0.3559, 0.02789, 0.3559, 0.0774, 0.3559, 0.05983, 0.01456, 0.04534, 0.01444, 0.04534, 0.01431, 0.02789, 0.3559, 0.02789, 0.3559, 0.02789, 0.3559, 0.04534, 0.01444, 0.04534, 0.01431, 0.04534, 0.01444, 0.05983, 0.01456, 0.05983, 0.01456, 0.05983, 0.01443, 0.04534, 0.01431, 0.04534, 0.01431, 0.05983, 0.01443, 0.0774, 0.3559, 0.0774, 0.3559, 0.02789, 0.3559, 0.04534, 0.01431, 0.05983, 0.01443, 0.05983, 0.01456, 0.0774, 0.3559, 0.0774, 0.3559, 0.0774, 0.3559, 0.05983, 0.01443, 0.05983, 0.01456, 0.04534, 0.01444, 0.02789, 0.3559, 0.02789, 0.3559, 0.0774, 0.3559, 0.05983, 0.01456, 0.04534, 0.01444, 0.04534, 0.01431, 0.02789, 0.3559, 0.02789, 0.3559, 0.02789, 0.3559, 0.04534, 0.01444, 0.04534, 0.01431, 0.04534, 0.01444, 0.05983, 0.01456, 0.05983, 0.01456, 0.05983, 0.01443, 0.04534, 0.01431, 0.04534, 0.01431, 0.05983, 0.01443, 0.0774, 0.3559, 0.0774, 0.3559, 0.02789, 0.3559, 0.04534, 0.01431, 0.05983, 0.01443, 0.05983, 0.01456, 0.0774, 0.3559, 0.0774, 0.3559, 0.0774, 0.3559, 0.05983, 0.01443, 0.05983, 0.01456, 0.04534, 0.01444, 0.02789, 0.3559, 0.02789, 0.3559, 0.0774, 0.3559, 0.05983, 0.01456, 0.04534, 0.01444, 0.04534, 0.01431, 0.02789, 0.3559, 0.02789, 0.3559, 0.02789, 0.3559, 0.04534, 0.01444, 0.04534, 0.01431, 0.04534, 0.01444, 0.05983, 0.01456, 0.05983, 0.01456, 0.05983, 0.01443, 0.04534, 0.01431, 0.04534, 0.01431, 0.05983, 0.01443, 0.0774, 0.3559, 0.0774, 0.3559, 0.02789, 0.3559, 0.04534, 0.01431, 0.05983, 0.01443, 0.05983, 0.01456, 0.0774, 0.3559, 0.0774, 0.3559, 0.0774, 0.3559, 0.05983, 0.01443, 0.05983, 0.01456, 0.04534, 0.01444, 0.02789, 0.3559, 0.02789, 0.3559, 0.0774, 0.3559, 0.05983, 0.01456, 0.04534, 0.01444, 0.04534, 0.01431, 0.02789, 0.3559, 0.02789, 0.3559, 0.02789, 0.3559, 0.04534, 0.01444, 0.04534, 0.01431, 0.04534, 0.01444, 0.05983, 0.01456, 0.05983, 0.01456, 0.05983, 0.01443, 0.04534, 0.01431, 0.04534, 0.01431, 0.05983, 0.01443, 0.0774, 0.3559, 0.0774, 0.3559, 0.02789, 0.3559, 0.04534, 0.01431, 0.05983, 0.01443, 0.05983, 0.01456, 0.0774, 0.3559, 0.0774, 0.3559, 0.0774, 0.3559, 0.05983, 0.01443, 0.05983, 0.01456, 0.04534, 0.01444, 0.02789, 0.3559, 0.02789, 0.3559, 0.0774, 0.3559, 0.05983, 0.01456, 0.04534, 0.01444, 0.04534, 0.01431, 0.02789, 0.3559, 0.02789, 0.3559, 0.02789, 0.3559, 0.04534, 0.01444, 0.04534, 0.01431, 0.04534, 0.01444, 0.05983, 0.01456, 0.05983, 0.01456, 0.05983, 0.01443, 0.04534, 0.01431, 0.04534, 0.01431, 0.05983, 0.01443, 0.0774, 0.3559, 0.0774, 0.3559, 0.02789, 0.3559, 0.04534, 0.01431, 0.05983, 0.01443, 0.05983, 0.01456, 0.0774, 0.3559, 0.0774, 0.3559, 0.0774, 0.3559, 0.05983, 0.01443, 0.05983, 0.01456, 0.04534, 0.01444, 0.02789, 0.3559, 0.02789, 0.3559, 0.0774, 0.3559, 0.05983, 0.01456, 0.04534, 0.01444, 0.04534, 0.01431, 0.02789, 0.3559, 0.02789, 0.3559, 0.02789, 0.3559, 0.04534, 0.01444, 0.04534, 0.01431, 0.04534, 0.01444, 0.05983, 0.01456, 0.05983, 0.01456, 0.05983, 0.01443, 0.04534, 0.01431, 0.04534, 0.01431, 0.05983, 0.01443, 0.0774, 0.3559, 0.0774, 0.3559, 0.02789, 0.3559, 0.04534, 0.01431, 0.05983, 0.01443, 0.05983, 0.01456, 0.0774, 0.3559, 0.0774, 0.3559, 0.0774, 0.3559, 0.05983, 0.01443, 0.05983, 0.01456, 0.04534, 0.01444, 0.02789, 0.3559, 0.02789, 0.3559, 0.0774, 0.3559, 0.05983, 0.01456, 0.04534, 0.01444, 0.04534, 0.01431, 0.02789, 0.3559, 0.02789, 0.3559, 0.02789, 0.3559, 0.04534, 0.01444])
me_ufo_ufo_high_001.materials.append(mat_material__1)
me_ufo_ufo_high_001.update()
me_pyramid02_ufo_medium_001 = bpy.data.meshes.new('pyramid02 ufo medium.001')
me_pyramid02_ufo_medium_001.from_pydata([(18.75, -1740.0, 206.3), (-7.222, -437.2, -26.18), (38.22, -437.2, -26.18), (38.22, -392.5, 26.18), (-7.222, -392.5, 26.18), (1739.0, 17.84, 206.3), (437.2, -7.222, -26.18), (437.2, 38.22, -26.18), (392.5, 38.22, 26.18), (392.5, -7.222, 26.18), (-18.75, 1739.0, 206.3), (7.222, 437.2, -26.18), (-38.22, 437.2, -26.18), (-38.22, 392.5, 26.18), (7.222, 392.5, 26.18), (-1243.0, 1216.0, 206.3), (-304.0, 314.3, -26.18), (-336.2, 282.1, -26.18), (-304.6, 250.5, 26.18), (-272.5, 282.7, 26.18), (1217.0, 1242.0, 206.3), (314.3, 304.0, -26.18), (282.1, 336.2, -26.18), (250.5, 304.6, 26.18), (282.7, 272.5, 26.18), (-1217.0, -1244.0, 206.3), (-314.3, -304.1, -26.18), (-282.1, -336.2, -26.18), (-250.5, -304.6, 26.18), (-282.7, -272.5, 26.18), (1243.0, -1218.0, 206.3), (304.0, -314.3, -26.18), (336.2, -282.1, -26.18), (304.6, -250.5, 26.18), (272.5, -282.7, 26.18), (-1739.0, -19.66, 206.3), (-437.2, 7.222, -26.18), (-437.2, -38.22, -26.18), (-392.5, -38.22, 26.18), (-392.5, 7.222, 26.18)], [], [(0, 1, 2), (0, 2, 3), (0, 3, 4), (0, 4, 1), (5, 6, 7), (5, 7, 8), (5, 8, 9), (5, 9, 6), (10, 11, 12), (10, 12, 13), (10, 13, 14), (10, 14, 11), (15, 16, 17), (15, 17, 18), (15, 18, 19), (15, 19, 16), (20, 21, 22), (20, 22, 23), (20, 23, 24), (20, 24, 21), (25, 26, 27), (25, 27, 28), (25, 28, 29), (25, 29, 26), (30, 31, 32), (30, 32, 33), (30, 33, 34), (30, 34, 31), (35, 36, 37), (35, 37, 38), (35, 38, 39), (35, 39, 36)])
me_pyramid02_ufo_medium_001.polygons.foreach_set('use_smooth', [True] * 32)
_uv = me_pyramid02_ufo_medium_001.uv_layers.new(name='UVMap_0')
_uv.uv.foreach_set('vector', [0.8302, 0.1484, 0.6915, 0.009616, 0.969, 0.009616, 0.8302, 0.1484, 0.969, 0.009616, 0.969, 0.2871, 0.8302, 0.1484, 0.969, 0.2871, 0.6915, 0.2871, 0.8302, 0.1484, 0.6915, 0.2871, 0.6915, 0.009616, 0.8302, 0.1484, 0.6915, 0.009616, 0.969, 0.009616, 0.8302, 0.1484, 0.969, 0.009616, 0.969, 0.2871, 0.8302, 0.1484, 0.969, 0.2871, 0.6915, 0.2871, 0.8302, 0.1484, 0.6915, 0.2871, 0.6915, 0.009616, 0.8302, 0.1484, 0.6915, 0.009616, 0.969, 0.009616, 0.8302, 0.1484, 0.969, 0.009616, 0.969, 0.2871, 0.8302, 0.1484, 0.969, 0.2871, 0.6915, 0.2871, 0.8302, 0.1484, 0.6915, 0.2871, 0.6915, 0.009616, 0.8302, 0.1484, 0.6915, 0.009616, 0.969, 0.009616, 0.8302, 0.1484, 0.969, 0.009616, 0.969, 0.2871, 0.8302, 0.1484, 0.969, 0.2871, 0.6915, 0.2871, 0.8302, 0.1484, 0.6915, 0.2871, 0.6915, 0.009616, 0.8302, 0.1484, 0.6915, 0.009616, 0.969, 0.009616, 0.8302, 0.1484, 0.969, 0.009616, 0.969, 0.2871, 0.8302, 0.1484, 0.969, 0.2871, 0.6915, 0.2871, 0.8302, 0.1484, 0.6915, 0.2871, 0.6915, 0.009616, 0.8302, 0.1484, 0.6915, 0.009616, 0.969, 0.009616, 0.8302, 0.1484, 0.969, 0.009616, 0.969, 0.2871, 0.8302, 0.1484, 0.969, 0.2871, 0.6915, 0.2871, 0.8302, 0.1484, 0.6915, 0.2871, 0.6915, 0.009616, 0.8302, 0.1484, 0.6915, 0.009616, 0.969, 0.009616, 0.8302, 0.1484, 0.969, 0.009616, 0.969, 0.2871, 0.8302, 0.1484, 0.969, 0.2871, 0.6915, 0.2871, 0.8302, 0.1484, 0.6915, 0.2871, 0.6915, 0.009616, 0.8302, 0.1484, 0.6915, 0.009616, 0.969, 0.009616, 0.8302, 0.1484, 0.969, 0.009616, 0.969, 0.2871, 0.8302, 0.1484, 0.969, 0.2871, 0.6915, 0.2871, 0.8302, 0.1484, 0.6915, 0.2871, 0.6915, 0.009616])
me_pyramid02_ufo_medium_001.materials.append(mat_material__1)
me_pyramid02_ufo_medium_001.update()
arm_armature_001 = bpy.data.armatures.new('Armature.001')  # bones are not reproduced

# ---- objects
ob_armature = bpy.data.objects.new('Armature', arm_armature_001)
ob_ufo_ufo_high = bpy.data.objects.new('ufo ufo high', me_ufo_ufo_high_001)
ob_pyramid02_ufo_medium = bpy.data.objects.new('pyramid02 ufo medium', me_pyramid02_ufo_medium_001)

# ---- transforms, parenting, visibility, modifiers, constraints
ob_armature.location = (0.0, 0.0, 0.0)
ob_ufo_ufo_high.parent = ob_armature
ob_ufo_ufo_high.location = (0.0, 0.0, 0.0)
_vg = ob_ufo_ufo_high.vertex_groups.new(name='ufo')
_vg.add([0, 1, 2, 3, 4, 5, 6, 7, 8, 9, 10, 11, 12, 13, 14, 15, 16, 17, 18, 19, 20, 21, 22, 23, 24, 25, 26, 27, 28, 29, 30, 31, 32, 33, 34, 35, 36, 37, 38, 39, 40, 41, 42, 43, 44, 45, 46, 47, 48, 49, 50, 51, 52, 53, 54, 55, 56, 57, 58, 59, 60, 61, 62, 63, 64, 65, 66, 67, 68, 69, 70, 71, 72, 73, 74, 75, 76, 77, 78, 79, 80, 81, 82, 83, 84, 85, 86, 87, 88, 89, 90, 91, 92, 93, 94, 95, 96, 97, 98, 99, 100, 101, 102, 103, 104, 105, 106, 107, 108, 109, 110, 111, 112, 113, 114, 115, 116, 117, 118, 119, 120, 121, 122, 123, 124, 125, 126, 127, 128, 129, 130, 131, 132, 133, 134, 135, 136, 137, 138, 139, 140, 141, 142, 143, 144, 145, 146, 147, 148, 149, 150, 151, 152, 153, 154, 155, 156, 157, 158, 159, 160, 161, 162, 163, 164, 165, 166, 167, 168, 169, 170, 171, 172, 173, 174, 175, 176, 177, 178, 179, 180, 181, 182, 183, 184, 185, 186, 187, 188, 189, 190, 191, 192, 193, 194, 195, 196, 197, 198, 199, 200, 201, 202, 203, 204, 205, 206, 207, 208, 209, 210, 211, 212, 213, 214, 215, 216, 217, 218, 219, 220, 221, 222, 223, 224, 225], 1.0, 'REPLACE')
_m = ob_ufo_ufo_high.modifiers.new('Armature', 'ARMATURE')
_m.object = ob_armature
ob_pyramid02_ufo_medium.parent = ob_armature
ob_pyramid02_ufo_medium.location = (0.0, 0.0, 0.0)
_vg = ob_pyramid02_ufo_medium.vertex_groups.new(name='pyramid02')
_vg.add([0, 1, 2, 3, 4, 5, 6, 7, 8, 9, 10, 11, 12, 13, 14, 15, 16, 17, 18, 19, 20, 21, 22, 23, 24, 25, 26, 27, 28, 29, 30, 31, 32, 33, 34, 35, 36, 37, 38, 39], 1.0, 'REPLACE')
_m = ob_pyramid02_ufo_medium.modifiers.new('Armature', 'ARMATURE')
_m.object = ob_armature

# ---- collection membership
scene.collection.objects.link(ob_armature)
scene.collection.objects.link(ob_ufo_ufo_high)
scene.collection.objects.link(ob_pyramid02_ufo_medium)

# ---- scene / render settings (as saved in the file)
scene.frame_start = 1; scene.frame_end = 11; scene.frame_set(1)
scene.render.engine = 'BLENDER_EEVEE_NEXT'
scene.render.fps = 30
scene.cycles.sampling_pattern = 'TABULATED_SOBOL'
scene.cycles.use_light_tree = False
scene.view_settings.view_transform = 'Filmic'
bpy.context.view_layer.update()

# ---- added for rendering (the .blend has no active camera and no usable light): camera, sun
cam_auto = bpy.data.cameras.new('AutoCamera')
cam_auto.lens = 50.0
cam_auto.sensor_width = 36.0
cam_auto.clip_end = 92187.3
ob_auto_camera = bpy.data.objects.new('AutoCamera', cam_auto)
scene.collection.objects.link(ob_auto_camera)
ob_auto_camera.location = (5250.45, -6319.17, 5133.06)
ob_auto_camera.rotation_euler = (1.09748, -7.21219e-08, 0.694738)
scene.camera = ob_auto_camera
light_auto_sun = bpy.data.lights.new('AutoSun', 'SUN')
light_auto_sun.energy = 3.0
light_auto_sun.angle = 0.0523599
ob_auto_sun = bpy.data.objects.new('AutoSun', light_auto_sun)
scene.collection.objects.link(ob_auto_sun)
ob_auto_sun.rotation_euler = (0.872665, 0.174533, 0.523599)
bpy.context.view_layer.update()
